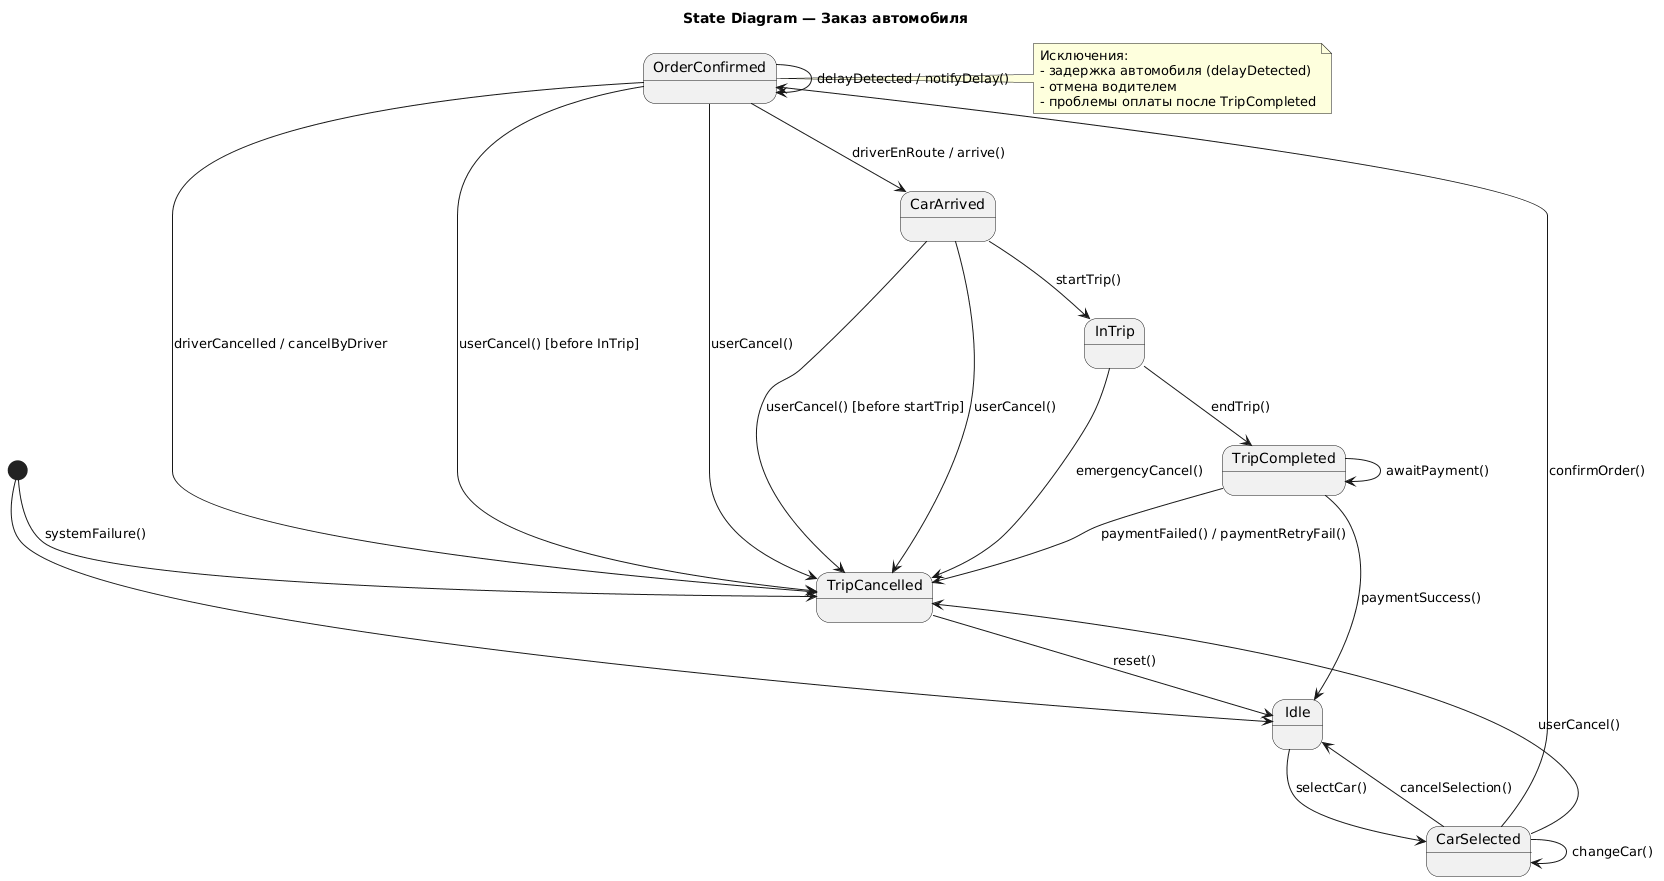

The diagram above was rendered by PlantUML. Its source (embedded in the PNG):
@startuml
title State Diagram — Заказ автомобиля

[*] --> Idle

state Idle {
}

Idle --> CarSelected : selectCar()
CarSelected --> Idle : cancelSelection()
CarSelected --> OrderConfirmed : confirmOrder()
CarSelected --> CarSelected : changeCar()

OrderConfirmed --> CarArrived : driverEnRoute / arrive()
OrderConfirmed --> TripCancelled : driverCancelled / cancelByDriver
OrderConfirmed --> TripCancelled : userCancel() [before InTrip]
OrderConfirmed --> OrderConfirmed : delayDetected / notifyDelay()

CarArrived --> InTrip : startTrip()
CarArrived --> TripCancelled : userCancel() [before startTrip]

InTrip --> TripCompleted : endTrip()
InTrip --> TripCancelled : emergencyCancel()

TripCompleted --> TripCompleted : awaitPayment()
TripCompleted --> Idle : paymentSuccess()
TripCompleted --> TripCancelled : paymentFailed() / paymentRetryFail()

' Allow cancellation from many pre-InTrip states
CarSelected --> TripCancelled : userCancel()
OrderConfirmed --> TripCancelled : userCancel()
CarArrived --> TripCancelled : userCancel()

TripCancelled --> Idle : reset()

[*] --> TripCancelled : systemFailure() 

note right of OrderConfirmed
  Исключения:
  - задержка автомобиля (delayDetected)
  - отмена водителем
  - проблемы оплаты после TripCompleted
end note
@enduml